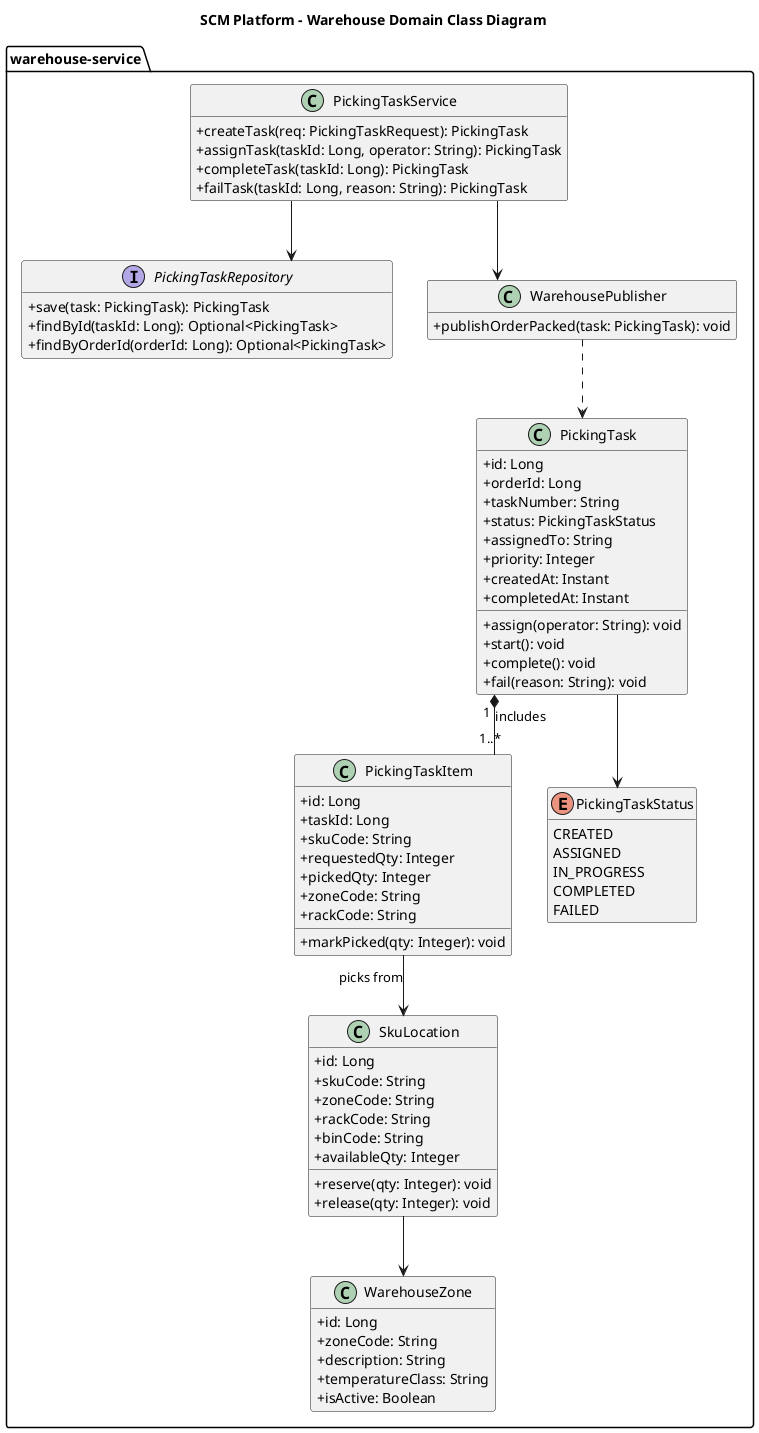

The diagram above was rendered by PlantUML. Its source (embedded in the PNG):
@startuml
skinparam shadowing false
skinparam classAttributeIconSize 0
skinparam linetype ortho

hide empty members

title SCM Platform - Warehouse Domain Class Diagram

package "warehouse-service" {
  class PickingTask {
    +id: Long
    +orderId: Long
    +taskNumber: String
    +status: PickingTaskStatus
    +assignedTo: String
    +priority: Integer
    +createdAt: Instant
    +completedAt: Instant
    +assign(operator: String): void
    +start(): void
    +complete(): void
    +fail(reason: String): void
  }

  class PickingTaskItem {
    +id: Long
    +taskId: Long
    +skuCode: String
    +requestedQty: Integer
    +pickedQty: Integer
    +zoneCode: String
    +rackCode: String
    +markPicked(qty: Integer): void
  }

  enum PickingTaskStatus {
    CREATED
    ASSIGNED
    IN_PROGRESS
    COMPLETED
    FAILED
  }

  class WarehouseZone {
    +id: Long
    +zoneCode: String
    +description: String
    +temperatureClass: String
    +isActive: Boolean
  }

  class SkuLocation {
    +id: Long
    +skuCode: String
    +zoneCode: String
    +rackCode: String
    +binCode: String
    +availableQty: Integer
    +reserve(qty: Integer): void
    +release(qty: Integer): void
  }

  class PickingTaskService {
    +createTask(req: PickingTaskRequest): PickingTask
    +assignTask(taskId: Long, operator: String): PickingTask
    +completeTask(taskId: Long): PickingTask
    +failTask(taskId: Long, reason: String): PickingTask
  }

  interface PickingTaskRepository {
    +save(task: PickingTask): PickingTask
    +findById(taskId: Long): Optional<PickingTask>
    +findByOrderId(orderId: Long): Optional<PickingTask>
  }

  class WarehousePublisher {
    +publishOrderPacked(task: PickingTask): void
  }
}

PickingTask "1" *-- "1..*" PickingTaskItem : includes
PickingTask --> PickingTaskStatus
PickingTaskItem --> SkuLocation : picks from
SkuLocation --> WarehouseZone
PickingTaskService --> PickingTaskRepository
PickingTaskService --> WarehousePublisher
WarehousePublisher ..> PickingTask

@enduml